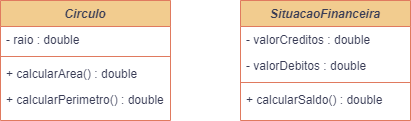

The diagram above was exported from draw.io. Its source (the exported page's mxGraphModel, read from the mxfile embedded in the PNG):
<mxGraphModel dx="750" dy="373" grid="1" gridSize="10" guides="1" tooltips="1" connect="1" arrows="1" fold="1" page="1" pageScale="1" pageWidth="827" pageHeight="1169" background="#ffffff" math="0" shadow="0">
  <root>
    <mxCell id="WIyWlLk6GJQsqaUBKTNV-0" />
    <mxCell id="WIyWlLk6GJQsqaUBKTNV-1" parent="WIyWlLk6GJQsqaUBKTNV-0" />
    <mxCell id="zkfFHV4jXpPFQw0GAbJ--0" value="SituacaoFinanceira" style="swimlane;fontStyle=3;align=center;verticalAlign=top;childLayout=stackLayout;horizontal=1;startSize=26;horizontalStack=0;resizeParent=1;resizeLast=0;collapsible=1;marginBottom=0;rounded=0;shadow=0;strokeWidth=1;labelBackgroundColor=none;fillColor=#F2CC8F;strokeColor=#E07A5F;fontColor=#393C56;" parent="WIyWlLk6GJQsqaUBKTNV-1" vertex="1">
      <mxGeometry x="280" y="40" width="170" height="120" as="geometry">
        <mxRectangle x="230" y="140" width="160" height="26" as="alternateBounds" />
      </mxGeometry>
    </mxCell>
    <mxCell id="zkfFHV4jXpPFQw0GAbJ--1" value="- valorCreditos : double" style="text;align=left;verticalAlign=top;spacingLeft=4;spacingRight=4;overflow=hidden;rotatable=0;points=[[0,0.5],[1,0.5]];portConstraint=eastwest;labelBackgroundColor=none;fontColor=#393C56;" parent="zkfFHV4jXpPFQw0GAbJ--0" vertex="1">
      <mxGeometry y="26" width="170" height="26" as="geometry" />
    </mxCell>
    <mxCell id="zkfFHV4jXpPFQw0GAbJ--2" value="- valorDebitos : double" style="text;align=left;verticalAlign=top;spacingLeft=4;spacingRight=4;overflow=hidden;rotatable=0;points=[[0,0.5],[1,0.5]];portConstraint=eastwest;rounded=0;shadow=0;html=0;labelBackgroundColor=none;fontColor=#393C56;" parent="zkfFHV4jXpPFQw0GAbJ--0" vertex="1">
      <mxGeometry y="52" width="170" height="26" as="geometry" />
    </mxCell>
    <mxCell id="zkfFHV4jXpPFQw0GAbJ--4" value="" style="line;html=1;strokeWidth=1;align=left;verticalAlign=middle;spacingTop=-1;spacingLeft=3;spacingRight=3;rotatable=0;labelPosition=right;points=[];portConstraint=eastwest;labelBackgroundColor=none;fillColor=#F2CC8F;strokeColor=#E07A5F;fontColor=#393C56;" parent="zkfFHV4jXpPFQw0GAbJ--0" vertex="1">
      <mxGeometry y="78" width="170" height="8" as="geometry" />
    </mxCell>
    <mxCell id="zkfFHV4jXpPFQw0GAbJ--5" value="+ calcularSaldo() : double" style="text;align=left;verticalAlign=top;spacingLeft=4;spacingRight=4;overflow=hidden;rotatable=0;points=[[0,0.5],[1,0.5]];portConstraint=eastwest;labelBackgroundColor=none;fontColor=#393C56;" parent="zkfFHV4jXpPFQw0GAbJ--0" vertex="1">
      <mxGeometry y="86" width="170" height="26" as="geometry" />
    </mxCell>
    <mxCell id="i7J5k7gjBQ2isLUs6R3L-8" value="Circulo" style="swimlane;fontStyle=3;align=center;verticalAlign=top;childLayout=stackLayout;horizontal=1;startSize=26;horizontalStack=0;resizeParent=1;resizeLast=0;collapsible=1;marginBottom=0;rounded=0;shadow=0;strokeWidth=1;labelBackgroundColor=none;fillColor=#F2CC8F;strokeColor=#E07A5F;fontColor=#393C56;" parent="WIyWlLk6GJQsqaUBKTNV-1" vertex="1">
      <mxGeometry x="40" y="40" width="170" height="120" as="geometry">
        <mxRectangle x="230" y="140" width="160" height="26" as="alternateBounds" />
      </mxGeometry>
    </mxCell>
    <mxCell id="i7J5k7gjBQ2isLUs6R3L-9" value="- raio : double" style="text;align=left;verticalAlign=top;spacingLeft=4;spacingRight=4;overflow=hidden;rotatable=0;points=[[0,0.5],[1,0.5]];portConstraint=eastwest;labelBackgroundColor=none;fontColor=#393C56;" parent="i7J5k7gjBQ2isLUs6R3L-8" vertex="1">
      <mxGeometry y="26" width="170" height="26" as="geometry" />
    </mxCell>
    <mxCell id="i7J5k7gjBQ2isLUs6R3L-11" value="" style="line;html=1;strokeWidth=1;align=left;verticalAlign=middle;spacingTop=-1;spacingLeft=3;spacingRight=3;rotatable=0;labelPosition=right;points=[];portConstraint=eastwest;labelBackgroundColor=none;fillColor=#F2CC8F;strokeColor=#E07A5F;fontColor=#393C56;" parent="i7J5k7gjBQ2isLUs6R3L-8" vertex="1">
      <mxGeometry y="52" width="170" height="8" as="geometry" />
    </mxCell>
    <mxCell id="i7J5k7gjBQ2isLUs6R3L-12" value="+ calcularArea() : double" style="text;align=left;verticalAlign=top;spacingLeft=4;spacingRight=4;overflow=hidden;rotatable=0;points=[[0,0.5],[1,0.5]];portConstraint=eastwest;labelBackgroundColor=none;fontColor=#393C56;" parent="i7J5k7gjBQ2isLUs6R3L-8" vertex="1">
      <mxGeometry y="60" width="170" height="26" as="geometry" />
    </mxCell>
    <mxCell id="i7J5k7gjBQ2isLUs6R3L-13" value="+ calcularPerimetro() : double" style="text;align=left;verticalAlign=top;spacingLeft=4;spacingRight=4;overflow=hidden;rotatable=0;points=[[0,0.5],[1,0.5]];portConstraint=eastwest;labelBackgroundColor=none;fontColor=#393C56;" parent="i7J5k7gjBQ2isLUs6R3L-8" vertex="1">
      <mxGeometry y="86" width="170" height="28" as="geometry" />
    </mxCell>
  </root>
</mxGraphModel>